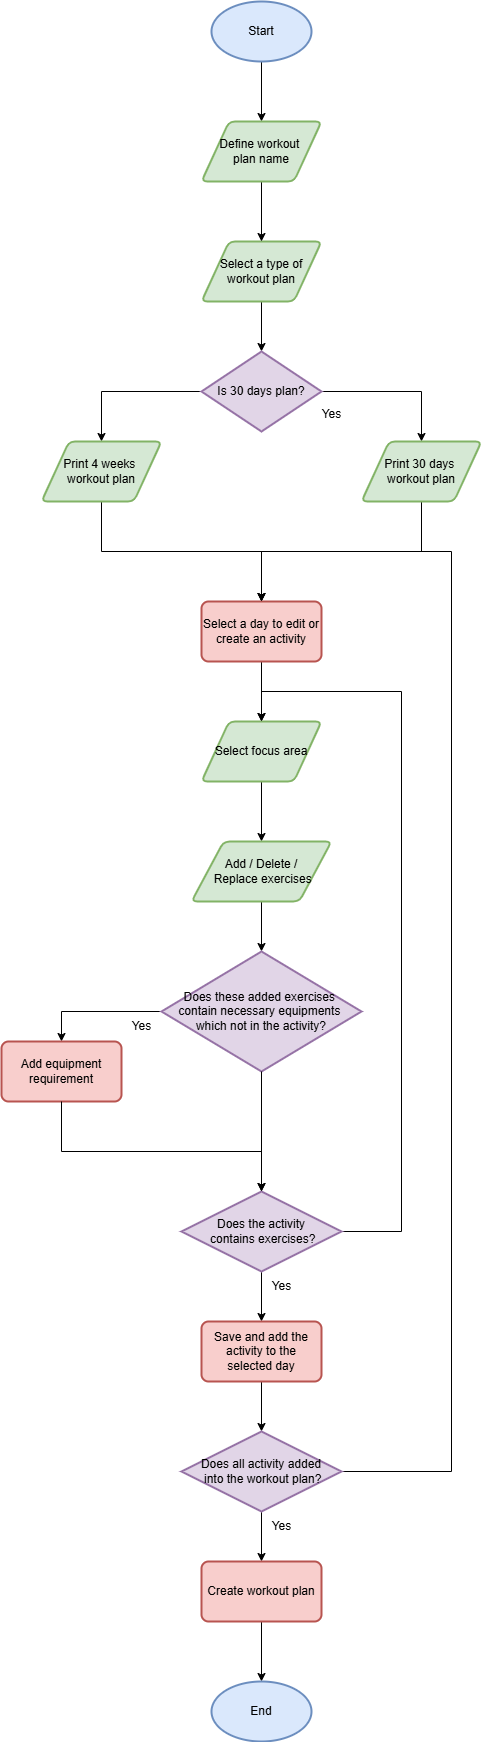

The diagram above was exported from draw.io. Its source (the exported page's mxGraphModel, read from the mxfile embedded in the PNG):
<mxGraphModel dx="1434" dy="780" grid="1" gridSize="10" guides="1" tooltips="1" connect="1" arrows="1" fold="1" page="0" pageScale="1" pageWidth="827" pageHeight="1169" background="#ffffff" math="0" shadow="0">
  <root>
    <mxCell id="0" />
    <mxCell id="1" parent="0" />
    <mxCell id="sK-Rt0_sFjDpiI7IriGA-26" value="" style="edgeStyle=orthogonalEdgeStyle;rounded=0;orthogonalLoop=1;jettySize=auto;html=1;" parent="1" source="sK-Rt0_sFjDpiI7IriGA-1" target="sK-Rt0_sFjDpiI7IriGA-25" edge="1">
      <mxGeometry relative="1" as="geometry" />
    </mxCell>
    <mxCell id="sK-Rt0_sFjDpiI7IriGA-1" value="Start" style="strokeWidth=2;html=1;shape=mxgraph.flowchart.start_1;whiteSpace=wrap;fillColor=#dae8fc;strokeColor=#6c8ebf;" parent="1" vertex="1">
      <mxGeometry x="330" y="210" width="100" height="60" as="geometry" />
    </mxCell>
    <mxCell id="sK-Rt0_sFjDpiI7IriGA-6" value="" style="edgeStyle=orthogonalEdgeStyle;rounded=0;orthogonalLoop=1;jettySize=auto;html=1;" parent="1" source="sK-Rt0_sFjDpiI7IriGA-3" target="sK-Rt0_sFjDpiI7IriGA-5" edge="1">
      <mxGeometry relative="1" as="geometry" />
    </mxCell>
    <mxCell id="sK-Rt0_sFjDpiI7IriGA-3" value="Select a type of workout plan" style="shape=parallelogram;html=1;strokeWidth=2;perimeter=parallelogramPerimeter;whiteSpace=wrap;rounded=1;arcSize=12;size=0.23;fillColor=#d5e8d4;strokeColor=#82b366;" parent="1" vertex="1">
      <mxGeometry x="320" y="450" width="120" height="60" as="geometry" />
    </mxCell>
    <mxCell id="sK-Rt0_sFjDpiI7IriGA-38" style="edgeStyle=orthogonalEdgeStyle;rounded=0;orthogonalLoop=1;jettySize=auto;html=1;entryX=0.5;entryY=0;entryDx=0;entryDy=0;" parent="1" source="sK-Rt0_sFjDpiI7IriGA-5" target="sK-Rt0_sFjDpiI7IriGA-10" edge="1">
      <mxGeometry relative="1" as="geometry" />
    </mxCell>
    <mxCell id="sK-Rt0_sFjDpiI7IriGA-39" style="edgeStyle=orthogonalEdgeStyle;rounded=0;orthogonalLoop=1;jettySize=auto;html=1;entryX=0.5;entryY=0;entryDx=0;entryDy=0;" parent="1" source="sK-Rt0_sFjDpiI7IriGA-5" target="sK-Rt0_sFjDpiI7IriGA-11" edge="1">
      <mxGeometry relative="1" as="geometry" />
    </mxCell>
    <mxCell id="sK-Rt0_sFjDpiI7IriGA-5" value="Is 30 days plan?" style="strokeWidth=2;html=1;shape=mxgraph.flowchart.decision;whiteSpace=wrap;fillColor=#e1d5e7;strokeColor=#9673a6;" parent="1" vertex="1">
      <mxGeometry x="320" y="560" width="120" height="80" as="geometry" />
    </mxCell>
    <mxCell id="sK-Rt0_sFjDpiI7IriGA-41" style="edgeStyle=orthogonalEdgeStyle;rounded=0;orthogonalLoop=1;jettySize=auto;html=1;entryX=0.5;entryY=0;entryDx=0;entryDy=0;" parent="1" source="sK-Rt0_sFjDpiI7IriGA-10" target="sK-Rt0_sFjDpiI7IriGA-12" edge="1">
      <mxGeometry relative="1" as="geometry">
        <Array as="points">
          <mxPoint x="540" y="760" />
          <mxPoint x="380" y="760" />
        </Array>
      </mxGeometry>
    </mxCell>
    <mxCell id="sK-Rt0_sFjDpiI7IriGA-10" value="Print 30 days&amp;nbsp;&lt;div&gt;workout plan&lt;/div&gt;" style="shape=parallelogram;html=1;strokeWidth=2;perimeter=parallelogramPerimeter;whiteSpace=wrap;rounded=1;arcSize=12;size=0.23;fillColor=#d5e8d4;strokeColor=#82b366;" parent="1" vertex="1">
      <mxGeometry x="480" y="650" width="120" height="60" as="geometry" />
    </mxCell>
    <mxCell id="sK-Rt0_sFjDpiI7IriGA-40" style="edgeStyle=orthogonalEdgeStyle;rounded=0;orthogonalLoop=1;jettySize=auto;html=1;entryX=0.5;entryY=0;entryDx=0;entryDy=0;" parent="1" source="sK-Rt0_sFjDpiI7IriGA-11" target="sK-Rt0_sFjDpiI7IriGA-12" edge="1">
      <mxGeometry relative="1" as="geometry">
        <Array as="points">
          <mxPoint x="220" y="760" />
          <mxPoint x="380" y="760" />
        </Array>
      </mxGeometry>
    </mxCell>
    <mxCell id="sK-Rt0_sFjDpiI7IriGA-11" value="Print 4 weeks&amp;nbsp;&lt;div&gt;workout plan&lt;/div&gt;" style="shape=parallelogram;html=1;strokeWidth=2;perimeter=parallelogramPerimeter;whiteSpace=wrap;rounded=1;arcSize=12;size=0.23;fillColor=#d5e8d4;strokeColor=#82b366;" parent="1" vertex="1">
      <mxGeometry x="160" y="650" width="120" height="60" as="geometry" />
    </mxCell>
    <mxCell id="sK-Rt0_sFjDpiI7IriGA-58" value="" style="edgeStyle=orthogonalEdgeStyle;rounded=0;orthogonalLoop=1;jettySize=auto;html=1;" parent="1" source="sK-Rt0_sFjDpiI7IriGA-12" target="sK-Rt0_sFjDpiI7IriGA-29" edge="1">
      <mxGeometry relative="1" as="geometry" />
    </mxCell>
    <mxCell id="sK-Rt0_sFjDpiI7IriGA-12" value="Select a day to edit or create an activity" style="rounded=1;whiteSpace=wrap;html=1;absoluteArcSize=1;arcSize=14;strokeWidth=2;fillColor=#f8cecc;strokeColor=#b85450;" parent="1" vertex="1">
      <mxGeometry x="320" y="810" width="120" height="60" as="geometry" />
    </mxCell>
    <mxCell id="sK-Rt0_sFjDpiI7IriGA-27" value="" style="edgeStyle=orthogonalEdgeStyle;rounded=0;orthogonalLoop=1;jettySize=auto;html=1;" parent="1" source="sK-Rt0_sFjDpiI7IriGA-25" target="sK-Rt0_sFjDpiI7IriGA-3" edge="1">
      <mxGeometry relative="1" as="geometry" />
    </mxCell>
    <mxCell id="sK-Rt0_sFjDpiI7IriGA-25" value="Define workout&amp;nbsp;&lt;div&gt;plan name&lt;/div&gt;" style="shape=parallelogram;html=1;strokeWidth=2;perimeter=parallelogramPerimeter;whiteSpace=wrap;rounded=1;arcSize=12;size=0.23;fillColor=#d5e8d4;strokeColor=#82b366;" parent="1" vertex="1">
      <mxGeometry x="320" y="330" width="120" height="60" as="geometry" />
    </mxCell>
    <mxCell id="sK-Rt0_sFjDpiI7IriGA-50" value="" style="edgeStyle=orthogonalEdgeStyle;rounded=0;orthogonalLoop=1;jettySize=auto;html=1;" parent="1" source="sK-Rt0_sFjDpiI7IriGA-29" target="sK-Rt0_sFjDpiI7IriGA-31" edge="1">
      <mxGeometry relative="1" as="geometry" />
    </mxCell>
    <mxCell id="sK-Rt0_sFjDpiI7IriGA-29" value="Select focus area" style="shape=parallelogram;html=1;strokeWidth=2;perimeter=parallelogramPerimeter;whiteSpace=wrap;rounded=1;arcSize=12;size=0.23;fillColor=#d5e8d4;strokeColor=#82b366;" parent="1" vertex="1">
      <mxGeometry x="320" y="930" width="120" height="60" as="geometry" />
    </mxCell>
    <mxCell id="sK-Rt0_sFjDpiI7IriGA-51" value="" style="edgeStyle=orthogonalEdgeStyle;rounded=0;orthogonalLoop=1;jettySize=auto;html=1;" parent="1" source="sK-Rt0_sFjDpiI7IriGA-31" target="sK-Rt0_sFjDpiI7IriGA-33" edge="1">
      <mxGeometry relative="1" as="geometry" />
    </mxCell>
    <mxCell id="sK-Rt0_sFjDpiI7IriGA-31" value="Add / Delete /&lt;div&gt;&amp;nbsp;Replace exercises&lt;/div&gt;" style="shape=parallelogram;html=1;strokeWidth=2;perimeter=parallelogramPerimeter;whiteSpace=wrap;rounded=1;arcSize=12;size=0.23;fillColor=#d5e8d4;strokeColor=#82b366;" parent="1" vertex="1">
      <mxGeometry x="310" y="1050" width="140" height="60" as="geometry" />
    </mxCell>
    <mxCell id="sK-Rt0_sFjDpiI7IriGA-52" style="edgeStyle=orthogonalEdgeStyle;rounded=0;orthogonalLoop=1;jettySize=auto;html=1;entryX=0.5;entryY=0;entryDx=0;entryDy=0;" parent="1" source="sK-Rt0_sFjDpiI7IriGA-33" target="sK-Rt0_sFjDpiI7IriGA-34" edge="1">
      <mxGeometry relative="1" as="geometry" />
    </mxCell>
    <mxCell id="sK-Rt0_sFjDpiI7IriGA-33" value="Does these added exercises&amp;nbsp;&lt;div&gt;contain necessary equipments&amp;nbsp;&lt;div&gt;which not in the activity?&lt;/div&gt;&lt;/div&gt;" style="strokeWidth=2;html=1;shape=mxgraph.flowchart.decision;whiteSpace=wrap;fillColor=#e1d5e7;strokeColor=#9673a6;" parent="1" vertex="1">
      <mxGeometry x="280" y="1160" width="200" height="120" as="geometry" />
    </mxCell>
    <mxCell id="sK-Rt0_sFjDpiI7IriGA-34" value="Add equipment requirement" style="rounded=1;whiteSpace=wrap;html=1;absoluteArcSize=1;arcSize=14;strokeWidth=2;fillColor=#f8cecc;strokeColor=#b85450;" parent="1" vertex="1">
      <mxGeometry x="120" y="1250" width="120" height="60" as="geometry" />
    </mxCell>
    <mxCell id="sK-Rt0_sFjDpiI7IriGA-55" value="" style="edgeStyle=orthogonalEdgeStyle;rounded=0;orthogonalLoop=1;jettySize=auto;html=1;" parent="1" source="sK-Rt0_sFjDpiI7IriGA-36" target="sK-Rt0_sFjDpiI7IriGA-37" edge="1">
      <mxGeometry relative="1" as="geometry" />
    </mxCell>
    <mxCell id="sK-Rt0_sFjDpiI7IriGA-61" style="edgeStyle=orthogonalEdgeStyle;rounded=0;orthogonalLoop=1;jettySize=auto;html=1;entryX=0.5;entryY=0;entryDx=0;entryDy=0;exitX=1;exitY=0.5;exitDx=0;exitDy=0;exitPerimeter=0;" parent="1" source="sK-Rt0_sFjDpiI7IriGA-36" target="sK-Rt0_sFjDpiI7IriGA-29" edge="1">
      <mxGeometry relative="1" as="geometry">
        <Array as="points">
          <mxPoint x="520" y="1440" />
          <mxPoint x="520" y="900" />
          <mxPoint x="380" y="900" />
        </Array>
      </mxGeometry>
    </mxCell>
    <mxCell id="sK-Rt0_sFjDpiI7IriGA-36" value="Does the activity&lt;div&gt;&amp;nbsp;contains exercises?&lt;/div&gt;" style="strokeWidth=2;html=1;shape=mxgraph.flowchart.decision;whiteSpace=wrap;fillColor=#e1d5e7;strokeColor=#9673a6;" parent="1" vertex="1">
      <mxGeometry x="300" y="1400" width="160" height="80" as="geometry" />
    </mxCell>
    <mxCell id="sK-Rt0_sFjDpiI7IriGA-64" value="" style="edgeStyle=orthogonalEdgeStyle;rounded=0;orthogonalLoop=1;jettySize=auto;html=1;" parent="1" source="sK-Rt0_sFjDpiI7IriGA-37" target="sK-Rt0_sFjDpiI7IriGA-63" edge="1">
      <mxGeometry relative="1" as="geometry" />
    </mxCell>
    <mxCell id="sK-Rt0_sFjDpiI7IriGA-37" value="Save and add the activity to the selected day" style="rounded=1;whiteSpace=wrap;html=1;absoluteArcSize=1;arcSize=14;strokeWidth=2;fillColor=#f8cecc;strokeColor=#b85450;" parent="1" vertex="1">
      <mxGeometry x="320" y="1530" width="120" height="60" as="geometry" />
    </mxCell>
    <mxCell id="sK-Rt0_sFjDpiI7IriGA-43" value="Yes" style="text;html=1;align=center;verticalAlign=middle;resizable=0;points=[];autosize=1;strokeColor=none;fillColor=none;" parent="1" vertex="1">
      <mxGeometry x="430" y="608" width="40" height="30" as="geometry" />
    </mxCell>
    <mxCell id="sK-Rt0_sFjDpiI7IriGA-53" style="edgeStyle=orthogonalEdgeStyle;rounded=0;orthogonalLoop=1;jettySize=auto;html=1;entryX=0.5;entryY=0;entryDx=0;entryDy=0;entryPerimeter=0;" parent="1" source="sK-Rt0_sFjDpiI7IriGA-34" target="sK-Rt0_sFjDpiI7IriGA-36" edge="1">
      <mxGeometry relative="1" as="geometry">
        <Array as="points">
          <mxPoint x="180" y="1360" />
          <mxPoint x="380" y="1360" />
        </Array>
      </mxGeometry>
    </mxCell>
    <mxCell id="sK-Rt0_sFjDpiI7IriGA-54" style="edgeStyle=orthogonalEdgeStyle;rounded=0;orthogonalLoop=1;jettySize=auto;html=1;entryX=0.5;entryY=0;entryDx=0;entryDy=0;entryPerimeter=0;" parent="1" source="sK-Rt0_sFjDpiI7IriGA-33" target="sK-Rt0_sFjDpiI7IriGA-36" edge="1">
      <mxGeometry relative="1" as="geometry" />
    </mxCell>
    <mxCell id="sK-Rt0_sFjDpiI7IriGA-60" value="Yes" style="text;html=1;align=center;verticalAlign=middle;resizable=0;points=[];autosize=1;strokeColor=none;fillColor=none;" parent="1" vertex="1">
      <mxGeometry x="240" y="1220" width="40" height="30" as="geometry" />
    </mxCell>
    <mxCell id="sK-Rt0_sFjDpiI7IriGA-62" value="Yes" style="text;html=1;align=center;verticalAlign=middle;resizable=0;points=[];autosize=1;strokeColor=none;fillColor=none;" parent="1" vertex="1">
      <mxGeometry x="380" y="1480" width="40" height="30" as="geometry" />
    </mxCell>
    <mxCell id="sK-Rt0_sFjDpiI7IriGA-65" style="edgeStyle=orthogonalEdgeStyle;rounded=0;orthogonalLoop=1;jettySize=auto;html=1;exitX=1;exitY=0.5;exitDx=0;exitDy=0;exitPerimeter=0;entryX=0.5;entryY=0;entryDx=0;entryDy=0;" parent="1" source="sK-Rt0_sFjDpiI7IriGA-63" target="sK-Rt0_sFjDpiI7IriGA-12" edge="1">
      <mxGeometry relative="1" as="geometry">
        <Array as="points">
          <mxPoint x="570" y="1680" />
          <mxPoint x="570" y="760" />
          <mxPoint x="380" y="760" />
        </Array>
      </mxGeometry>
    </mxCell>
    <mxCell id="sK-Rt0_sFjDpiI7IriGA-67" value="" style="edgeStyle=orthogonalEdgeStyle;rounded=0;orthogonalLoop=1;jettySize=auto;html=1;" parent="1" source="sK-Rt0_sFjDpiI7IriGA-63" target="sK-Rt0_sFjDpiI7IriGA-66" edge="1">
      <mxGeometry relative="1" as="geometry" />
    </mxCell>
    <mxCell id="sK-Rt0_sFjDpiI7IriGA-63" value="Does all activity added&lt;div&gt;&amp;nbsp;into the workout plan?&lt;/div&gt;" style="strokeWidth=2;html=1;shape=mxgraph.flowchart.decision;whiteSpace=wrap;fillColor=#e1d5e7;strokeColor=#9673a6;" parent="1" vertex="1">
      <mxGeometry x="300" y="1640" width="160" height="80" as="geometry" />
    </mxCell>
    <mxCell id="sK-Rt0_sFjDpiI7IriGA-70" value="" style="edgeStyle=orthogonalEdgeStyle;rounded=0;orthogonalLoop=1;jettySize=auto;html=1;" parent="1" source="sK-Rt0_sFjDpiI7IriGA-66" target="sK-Rt0_sFjDpiI7IriGA-69" edge="1">
      <mxGeometry relative="1" as="geometry" />
    </mxCell>
    <mxCell id="sK-Rt0_sFjDpiI7IriGA-66" value="Create workout plan" style="rounded=1;whiteSpace=wrap;html=1;absoluteArcSize=1;arcSize=14;strokeWidth=2;fillColor=#f8cecc;strokeColor=#b85450;" parent="1" vertex="1">
      <mxGeometry x="320" y="1770" width="120" height="60" as="geometry" />
    </mxCell>
    <mxCell id="sK-Rt0_sFjDpiI7IriGA-68" value="Yes" style="text;html=1;align=center;verticalAlign=middle;resizable=0;points=[];autosize=1;strokeColor=none;fillColor=none;" parent="1" vertex="1">
      <mxGeometry x="380" y="1720" width="40" height="30" as="geometry" />
    </mxCell>
    <mxCell id="sK-Rt0_sFjDpiI7IriGA-69" value="End" style="strokeWidth=2;html=1;shape=mxgraph.flowchart.start_1;whiteSpace=wrap;fillColor=#dae8fc;strokeColor=#6c8ebf;" parent="1" vertex="1">
      <mxGeometry x="330" y="1890" width="100" height="60" as="geometry" />
    </mxCell>
  </root>
</mxGraphModel>